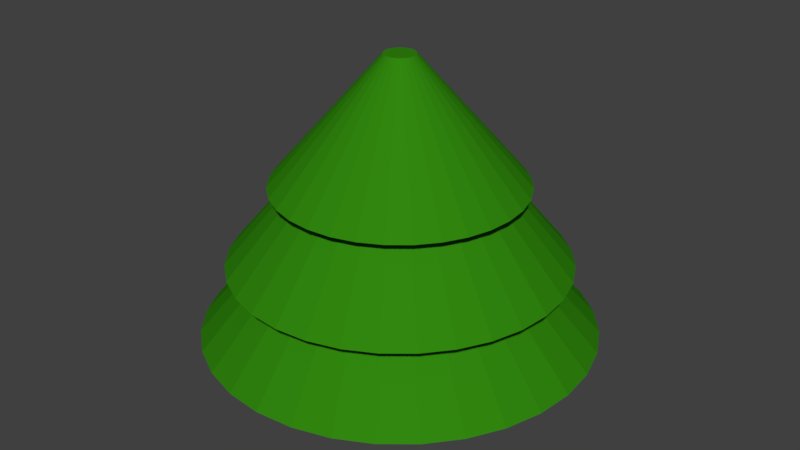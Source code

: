 # Source: tree.blend  (saved by Blender 2.78.0; exported with 4.5.12 LTS)
import bpy
from mathutils import Matrix  # noqa: F401  (used for matrix-valued properties, if any)

bpy.ops.wm.read_factory_settings(use_empty=True)
scene = bpy.context.scene
scene.name = 'Scene'

# ---- collections
col_collection_1 = bpy.data.collections.new('Collection 1'); scene.collection.children.link(col_collection_1)

# ---- materials (node trees are filled in below, after node groups)
mat_leafs = bpy.data.materials.new('leafs')
mat_leafs.alpha_threshold = 0.0
mat_leafs.use_transparent_shadow = False
mat_leafs.diffuse_color = (0.03037, 0.2396, 0.004717, 1.0)
mat_leafs.specular_color = (0.03071, 0.2384, 0.004777)
mat_leafs.roughness = 0.5
mat_leafs.specular_intensity = 0.2717
mat_trunk = bpy.data.materials.new('trunk')
mat_trunk.alpha_threshold = 0.0
mat_trunk.use_transparent_shadow = False
mat_trunk.diffuse_color = (0.42, 0.1359, 0.0684, 1.0)
mat_trunk.specular_color = (0.04696, 0.01801, 0.01044)
mat_trunk.roughness = 0.5
mat_trunk.specular_intensity = 0.6181

# ---- material node trees

# ---- world
world_world = bpy.data.worlds.new('World'); scene.world = world_world
world_world.color = (0.05088, 0.05088, 0.05088)
world_world.use_sun_shadow = False
world_world.sun_shadow_jitter_overblur = 0.0
world_world.cycles.sampling_method = 'MANUAL'

# ---- meshes
me_cylinder = bpy.data.meshes.new('Cylinder')
me_cylinder.from_pydata([(0.0, 1.0, -1.0), (0.0, 1.0, 0.0436), (0.1951, 0.9808, -1.0), (0.1951, 0.9808, 0.0436), (0.3827, 0.9239, -1.0), (0.3827, 0.9239, 0.0436), (0.5556, 0.8315, -1.0), (0.5556, 0.8315, 0.0436), (0.7071, 0.7071, -1.0), (0.7071, 0.7071, 0.0436), (0.8315, 0.5556, -1.0), (0.8315, 0.5556, 0.0436), (0.9239, 0.3827, -1.0), (0.9239, 0.3827, 0.0436), (0.9808, 0.1951, -1.0), (0.9808, 0.1951, 0.0436), (1.0, 7.55e-08, -1.0), (1.0, 7.55e-08, 0.0436), (0.9808, -0.1951, -1.0), (0.9808, -0.1951, 0.0436), (0.9239, -0.3827, -1.0), (0.9239, -0.3827, 0.0436), (0.8315, -0.5556, -1.0), (0.8315, -0.5556, 0.0436), (0.7071, -0.7071, -1.0), (0.7071, -0.7071, 0.0436), (0.5556, -0.8315, -1.0), (0.5556, -0.8315, 0.0436), (0.3827, -0.9239, -1.0), (0.3827, -0.9239, 0.0436), (0.1951, -0.9808, -1.0), (0.1951, -0.9808, 0.0436), (-3.258e-07, -1.0, -1.0), (-3.258e-07, -1.0, 0.0436), (-0.1951, -0.9808, -1.0), (-0.1951, -0.9808, 0.0436), (-0.3827, -0.9239, -1.0), (-0.3827, -0.9239, 0.0436), (-0.5556, -0.8315, -1.0), (-0.5556, -0.8315, 0.0436), (-0.7071, -0.7071, -1.0), (-0.7071, -0.7071, 0.0436), (-0.8315, -0.5556, -1.0), (-0.8315, -0.5556, 0.0436), (-0.9239, -0.3827, -1.0), (-0.9239, -0.3827, 0.0436), (-0.9808, -0.1951, -1.0), (-0.9808, -0.1951, 0.0436), (-1.0, 9.656e-07, -1.0), (-1.0, 9.656e-07, 0.0436), (-0.9808, 0.1951, -1.0), (-0.9808, 0.1951, 0.0436), (-0.9239, 0.3827, -1.0), (-0.9239, 0.3827, 0.0436), (-0.8315, 0.5556, -1.0), (-0.8315, 0.5556, 0.0436), (-0.7071, 0.7071, -1.0), (-0.7071, 0.7071, 0.0436), (-0.5556, 0.8315, -1.0), (-0.5556, 0.8315, 0.0436), (-0.3827, 0.9239, -1.0), (-0.3827, 0.9239, 0.0436), (-0.1951, 0.9808, -1.0), (-0.1951, 0.9808, 0.0436), (0.5276, 2.652, -0.1194), (-2.158e-07, 2.704, -0.1194), (1.035, 2.499, -0.1194), (1.502, 2.249, -0.1194), (1.912, 1.912, -0.1194), (2.249, 1.502, -0.1194), (2.499, 1.035, -0.1194), (2.652, 0.5276, -0.1194), (2.704, -2.846e-07, -0.1194), (2.652, -0.5276, -0.1194), (2.499, -1.035, -0.1194), (2.249, -1.502, -0.1194), (1.912, -1.912, -0.1194), (1.502, -2.249, -0.1194), (1.035, -2.499, -0.1194), (0.5276, -2.652, -0.1194), (-1.097e-06, -2.704, -0.1194), (-0.5276, -2.652, -0.1194), (-1.035, -2.499, -0.1194), (-1.502, -2.249, -0.1194), (-1.912, -1.912, -0.1194), (-2.249, -1.502, -0.1194), (-2.499, -1.035, -0.1194), (-2.652, -0.5276, -0.1194), (-2.704, 2.123e-06, -0.1194), (-2.652, 0.5276, -0.1194), (-2.499, 1.035, -0.1194), (-2.249, 1.502, -0.1194), (-1.912, 1.912, -0.1194), (-1.502, 2.249, -0.1194), (-1.035, 2.499, -0.1194), (-0.5276, 2.652, -0.1194), (0.3048, 1.373, 1.301), (0.01593, 1.401, 1.301), (0.5825, 1.288, 1.301), (0.8385, 1.152, 1.301), (1.063, 0.9675, 1.301), (1.247, 0.7431, 1.301), (1.384, 0.4871, 1.301), (1.468, 0.2094, 1.301), (1.497, -0.07945, 1.301), (1.468, -0.3683, 1.301), (1.384, -0.646, 1.301), (1.247, -0.902, 1.301), (1.063, -1.126, 1.301), (0.8385, -1.311, 1.301), (0.5825, -1.447, 1.301), (0.3048, -1.532, 1.301), (0.01593, -1.56, 1.301), (-0.2729, -1.532, 1.301), (-0.5507, -1.447, 1.301), (-0.8066, -1.311, 1.301), (-1.031, -1.126, 1.301), (-1.215, -0.902, 1.301), (-1.352, -0.646, 1.301), (-1.436, -0.3683, 1.301), (-1.465, -0.07945, 1.301), (-1.436, 0.2094, 1.301), (-1.352, 0.4871, 1.301), (-1.215, 0.7431, 1.301), (-1.031, 0.9675, 1.301), (-0.8066, 1.152, 1.301), (-0.5507, 1.288, 1.301), (-0.2729, 1.373, 1.301), (0.4525, 2.275, 0.876), (-1.779e-07, 2.319, 0.876), (0.8876, 2.143, 0.876), (1.289, 1.928, 0.876), (1.64, 1.64, 0.876), (1.928, 1.289, 0.876), (2.143, 0.8876, 0.876), (2.275, 0.4525, 0.876), (2.319, -1.846e-07, 0.876), (2.275, -0.4525, 0.876), (2.143, -0.8876, 0.876), (1.928, -1.289, 0.876), (1.64, -1.64, 0.876), (1.289, -1.928, 0.876), (0.8876, -2.143, 0.876), (0.4525, -2.275, 0.876), (-9.337e-07, -2.319, 0.876), (-0.4525, -2.275, 0.876), (-0.8876, -2.143, 0.876), (-1.289, -1.928, 0.876), (-1.64, -1.64, 0.876), (-1.928, -1.289, 0.876), (-2.143, -0.8876, 0.876), (-2.275, -0.4525, 0.876), (-2.319, 1.88e-06, 0.876), (-2.275, 0.4525, 0.876), (-2.143, 0.8876, 0.876), (-1.928, 1.289, 0.876), (-1.64, 1.64, 0.876), (-1.289, 1.928, 0.876), (-0.8876, 2.143, 0.876), (-0.4525, 2.275, 0.876), (0.2353, 1.183, 2.207), (-1.147e-07, 1.206, 2.207), (0.4616, 1.114, 2.207), (0.6702, 1.003, 2.207), (0.853, 0.853, 2.207), (1.003, 0.6702, 2.207), (1.114, 0.4616, 2.207), (1.183, 0.2353, 2.207), (1.206, 7.56e-08, 2.207), (1.183, -0.2353, 2.207), (1.114, -0.4616, 2.207), (1.003, -0.6702, 2.207), (0.853, -0.853, 2.207), (0.6702, -1.003, 2.207), (0.4616, -1.114, 2.207), (0.2353, -1.183, 2.207), (-5.077e-07, -1.206, 2.207), (-0.2353, -1.183, 2.207), (-0.4616, -1.114, 2.207), (-0.6702, -1.003, 2.207), (-0.853, -0.853, 2.207), (-1.003, -0.6702, 2.207), (-1.114, -0.4616, 2.207), (-1.183, -0.2353, 2.207), (-1.206, 1.149e-06, 2.207), (-1.183, 0.2353, 2.207), (-1.114, 0.4616, 2.207), (-1.003, 0.6702, 2.207), (-0.853, 0.853, 2.207), (-0.6702, 1.003, 2.207), (-0.4616, 1.114, 2.207), (-0.2353, 1.183, 2.207), (0.3349, 1.684, 1.967), (-1.413e-07, 1.716, 1.967), (0.6569, 1.586, 1.967), (0.9536, 1.427, 1.967), (1.214, 1.214, 1.967), (1.427, 0.9536, 1.967), (1.586, 0.6569, 1.967), (1.684, 0.3349, 1.967), (1.716, -2.963e-08, 1.967), (1.684, -0.3349, 1.967), (1.586, -0.6569, 1.967), (1.427, -0.9536, 1.967), (1.214, -1.214, 1.967), (0.9536, -1.427, 1.967), (0.6569, -1.586, 1.967), (0.3349, -1.684, 1.967), (-7.006e-07, -1.716, 1.967), (-0.3349, -1.684, 1.967), (-0.6569, -1.586, 1.967), (-0.9536, -1.427, 1.967), (-1.214, -1.214, 1.967), (-1.427, -0.9536, 1.967), (-1.586, -0.6569, 1.967), (-1.684, -0.3349, 1.967), (-1.716, 1.498e-06, 1.967), (-1.684, 0.3349, 1.967), (-1.586, 0.6569, 1.967), (-1.427, 0.9536, 1.967), (-1.214, 1.214, 1.967), (-0.9536, 1.427, 1.967), (-0.6569, 1.586, 1.967), (-0.3349, 1.684, 1.967), (0.0412, 0.2071, 3.706), (2.877e-08, 0.2112, 3.706), (0.08082, 0.1951, 3.706), (0.1173, 0.1756, 3.706), (0.1493, 0.1493, 3.706), (0.1756, 0.1173, 3.706), (0.1951, 0.08082, 3.706), (0.2071, 0.0412, 3.706), (0.2112, 3.622e-07, 3.706), (0.2071, -0.0412, 3.706), (0.1951, -0.08082, 3.706), (0.1756, -0.1173, 3.706), (0.1493, -0.1493, 3.706), (0.1173, -0.1756, 3.706), (0.08082, -0.1951, 3.706), (0.0412, -0.2071, 3.706), (-4.005e-08, -0.2112, 3.706), (-0.0412, -0.2071, 3.706), (-0.08082, -0.1951, 3.706), (-0.1173, -0.1756, 3.706), (-0.1493, -0.1493, 3.706), (-0.1756, -0.1173, 3.706), (-0.1951, -0.08082, 3.706), (-0.2071, -0.0412, 3.706), (-0.2112, 5.502e-07, 3.706), (-0.2071, 0.0412, 3.706), (-0.1951, 0.08082, 3.706), (-0.1756, 0.1173, 3.706), (-0.1493, 0.1493, 3.706), (-0.1173, 0.1756, 3.706), (-0.08082, 0.1951, 3.706), (-0.0412, 0.2071, 3.706)], [], [(0, 1, 3, 2), (2, 3, 5, 4), (4, 5, 7, 6), (6, 7, 9, 8), (8, 9, 11, 10), (10, 11, 13, 12), (12, 13, 15, 14), (14, 15, 17, 16), (16, 17, 19, 18), (18, 19, 21, 20), (20, 21, 23, 22), (22, 23, 25, 24), (24, 25, 27, 26), (26, 27, 29, 28), (28, 29, 31, 30), (30, 31, 33, 32), (32, 33, 35, 34), (34, 35, 37, 36), (36, 37, 39, 38), (38, 39, 41, 40), (40, 41, 43, 42), (42, 43, 45, 44), (44, 45, 47, 46), (46, 47, 49, 48), (48, 49, 51, 50), (50, 51, 53, 52), (52, 53, 55, 54), (54, 55, 57, 56), (56, 57, 59, 58), (58, 59, 61, 60), (17, 15, 71, 72), (60, 61, 63, 62), (62, 63, 1, 0), (0, 2, 4, 6, 8, 10, 12, 14, 16, 18, 20, 22, 24, 26, 28, 30, 32, 34, 36, 38, 40, 42, 44, 46, 48, 50, 52, 54, 56, 58, 60, 62), (72, 71, 103, 104), (35, 33, 80, 81), (53, 51, 89, 90), (9, 7, 67, 68), (27, 25, 76, 77), (45, 43, 85, 86), (63, 61, 94, 95), (19, 17, 72, 73), (37, 35, 81, 82), (55, 53, 90, 91), (11, 9, 68, 69), (29, 27, 77, 78), (47, 45, 86, 87), (3, 1, 65, 64), (1, 63, 95, 65), (21, 19, 73, 74), (39, 37, 82, 83), (57, 55, 91, 92), (13, 11, 69, 70), (31, 29, 78, 79), (49, 47, 87, 88), (5, 3, 64, 66), (23, 21, 74, 75), (41, 39, 83, 84), (59, 57, 92, 93), (15, 13, 70, 71), (33, 31, 79, 80), (51, 49, 88, 89), (7, 5, 66, 67), (25, 23, 75, 76), (43, 41, 84, 85), (61, 59, 93, 94), (107, 106, 138, 139), (86, 85, 117, 118), (73, 72, 104, 105), (87, 86, 118, 119), (74, 73, 105, 106), (88, 87, 119, 120), (75, 74, 106, 107), (89, 88, 120, 121), (76, 75, 107, 108), (90, 89, 121, 122), (77, 76, 108, 109), (91, 90, 122, 123), (78, 77, 109, 110), (64, 65, 97, 96), (92, 91, 123, 124), (79, 78, 110, 111), (66, 64, 96, 98), (93, 92, 124, 125), (80, 79, 111, 112), (67, 66, 98, 99), (94, 93, 125, 126), (81, 80, 112, 113), (68, 67, 99, 100), (95, 94, 126, 127), (82, 81, 113, 114), (69, 68, 100, 101), (65, 95, 127, 97), (83, 82, 114, 115), (70, 69, 101, 102), (84, 83, 115, 116), (71, 70, 102, 103), (85, 84, 116, 117), (142, 141, 173, 174), (121, 120, 152, 153), (108, 107, 139, 140), (122, 121, 153, 154), (109, 108, 140, 141), (123, 122, 154, 155), (110, 109, 141, 142), (96, 97, 129, 128), (124, 123, 155, 156), (111, 110, 142, 143), (98, 96, 128, 130), (125, 124, 156, 157), (112, 111, 143, 144), (99, 98, 130, 131), (126, 125, 157, 158), (113, 112, 144, 145), (100, 99, 131, 132), (127, 126, 158, 159), (114, 113, 145, 146), (101, 100, 132, 133), (97, 127, 159, 129), (115, 114, 146, 147), (102, 101, 133, 134), (116, 115, 147, 148), (103, 102, 134, 135), (117, 116, 148, 149), (104, 103, 135, 136), (118, 117, 149, 150), (105, 104, 136, 137), (119, 118, 150, 151), (106, 105, 137, 138), (120, 119, 151, 152), (177, 176, 208, 209), (128, 129, 161, 160), (156, 155, 187, 188), (143, 142, 174, 175), (130, 128, 160, 162), (157, 156, 188, 189), (144, 143, 175, 176), (131, 130, 162, 163), (158, 157, 189, 190), (145, 144, 176, 177), (132, 131, 163, 164), (159, 158, 190, 191), (146, 145, 177, 178), (133, 132, 164, 165), (129, 159, 191, 161), (147, 146, 178, 179), (134, 133, 165, 166), (148, 147, 179, 180), (135, 134, 166, 167), (149, 148, 180, 181), (136, 135, 167, 168), (150, 149, 181, 182), (137, 136, 168, 169), (151, 150, 182, 183), (138, 137, 169, 170), (152, 151, 183, 184), (139, 138, 170, 171), (153, 152, 184, 185), (140, 139, 171, 172), (154, 153, 185, 186), (141, 140, 172, 173), (155, 154, 186, 187), (212, 211, 243, 244), (164, 163, 195, 196), (191, 190, 222, 223), (178, 177, 209, 210), (165, 164, 196, 197), (161, 191, 223, 193), (179, 178, 210, 211), (166, 165, 197, 198), (180, 179, 211, 212), (167, 166, 198, 199), (181, 180, 212, 213), (168, 167, 199, 200), (182, 181, 213, 214), (169, 168, 200, 201), (183, 182, 214, 215), (170, 169, 201, 202), (184, 183, 215, 216), (171, 170, 202, 203), (185, 184, 216, 217), (172, 171, 203, 204), (186, 185, 217, 218), (173, 172, 204, 205), (187, 186, 218, 219), (174, 173, 205, 206), (160, 161, 193, 192), (188, 187, 219, 220), (175, 174, 206, 207), (162, 160, 192, 194), (189, 188, 220, 221), (176, 175, 207, 208), (163, 162, 194, 195), (190, 189, 221, 222), (224, 225, 255, 254, 253, 252, 251, 250, 249, 248, 247, 246, 245, 244, 243, 242, 241, 240, 239, 238, 237, 236, 235, 234, 233, 232, 231, 230, 229, 228, 227, 226), (199, 198, 230, 231), (213, 212, 244, 245), (200, 199, 231, 232), (214, 213, 245, 246), (201, 200, 232, 233), (215, 214, 246, 247), (202, 201, 233, 234), (216, 215, 247, 248), (203, 202, 234, 235), (217, 216, 248, 249), (204, 203, 235, 236), (218, 217, 249, 250), (205, 204, 236, 237), (219, 218, 250, 251), (206, 205, 237, 238), (192, 193, 225, 224), (220, 219, 251, 252), (207, 206, 238, 239), (194, 192, 224, 226), (221, 220, 252, 253), (208, 207, 239, 240), (195, 194, 226, 227), (222, 221, 253, 254), (209, 208, 240, 241), (196, 195, 227, 228), (223, 222, 254, 255), (210, 209, 241, 242), (197, 196, 228, 229), (193, 223, 255, 225), (211, 210, 242, 243), (198, 197, 229, 230)])
me_cylinder.polygons.foreach_set('material_index', [1, 1, 1, 1, 1, 1, 1, 1, 1, 1, 1, 1, 1, 1, 1, 1, 1, 1, 1, 1, 1, 1, 1, 1, 1, 1, 1, 1, 1, 1, 0, 1, 1, 1, 0, 0, 0, 0, 0, 0, 0, 0, 0, 0, 0, 0, 0, 0, 0, 0, 0, 0, 0, 0, 0, 0, 0, 0, 0, 0, 0, 0, 0, 0, 0, 0, 0, 0, 0, 0, 0, 0, 0, 0, 0, 0, 0, 0, 0, 0, 0, 0, 0, 0, 0, 0, 0, 0, 0, 0, 0, 0, 0, 0, 0, 0, 0, 0, 0, 0, 0, 0, 0, 0, 0, 0, 0, 0, 0, 0, 0, 0, 0, 0, 0, 0, 0, 0, 0, 0, 0, 0, 0, 0, 0, 0, 0, 0, 0, 0, 0, 0, 0, 0, 0, 0, 0, 0, 0, 0, 0, 0, 0, 0, 0, 0, 0, 0, 0, 0, 0, 0, 0, 0, 0, 0, 0, 0, 0, 0, 0, 0, 0, 0, 0, 0, 0, 0, 0, 0, 0, 0, 0, 0, 0, 0, 0, 0, 0, 0, 0, 0, 0, 0, 0, 0, 0, 0, 0, 0, 0, 0, 0, 0, 0, 0, 0, 0, 0, 0, 0, 0, 0, 0, 0, 0, 0, 0, 0, 0, 0, 0, 0, 0, 0, 0, 0, 0, 0, 0, 0, 0, 0, 0, 0, 0])
me_cylinder.materials.append(mat_leafs)
me_cylinder.materials.append(mat_trunk)
me_cylinder.use_remesh_preserve_volume = False
me_cylinder.use_remesh_preserve_attributes = False
me_cylinder.use_mirror_vertex_groups = False
me_cylinder.update()

# ---- objects
ob_cylinder = bpy.data.objects.new('Cylinder', me_cylinder)

# ---- transforms, parenting, visibility, modifiers, constraints
ob_cylinder.location = (0.0, 0.0, 0.6739)
ob_cylinder.lineart.crease_threshold = 0.0

# ---- collection membership
col_collection_1.objects.link(ob_cylinder)

# ---- scene / render settings (as saved in the file)
scene.frame_start = 1; scene.frame_end = 250; scene.frame_set(1)
scene.render.engine = 'BLENDER_EEVEE_NEXT'
scene.render.resolution_percentage = 50
scene.render.dither_intensity = 0.0
scene.cycles.use_denoising = False
scene.cycles.samples = 128
scene.cycles.sampling_pattern = 'TABULATED_SOBOL'
scene.cycles.light_sampling_threshold = 0.0
scene.cycles.use_adaptive_sampling = False
scene.cycles.use_light_tree = False
scene.cycles.blur_glossy = 0.0
scene.cycles.sample_clamp_indirect = 0.0
scene.view_settings.view_transform = 'Standard'
bpy.context.view_layer.update()

# ---- added for rendering (the .blend has no active camera and no usable light): camera, sun
cam_auto = bpy.data.cameras.new('AutoCamera')
cam_auto.lens = 50.0
cam_auto.sensor_width = 36.0
cam_auto.clip_end = 1000.0
ob_auto_camera = bpy.data.objects.new('AutoCamera', cam_auto)
scene.collection.objects.link(ob_auto_camera)
ob_auto_camera.location = (8.30913, -9.97095, 8.67397)
ob_auto_camera.rotation_euler = (1.09748, -7.21219e-08, 0.694738)
scene.camera = ob_auto_camera
light_auto_sun = bpy.data.lights.new('AutoSun', 'SUN')
light_auto_sun.energy = 3.0
light_auto_sun.angle = 0.0523599
ob_auto_sun = bpy.data.objects.new('AutoSun', light_auto_sun)
scene.collection.objects.link(ob_auto_sun)
ob_auto_sun.rotation_euler = (0.872665, 0.174533, 0.523599)
bpy.context.view_layer.update()
